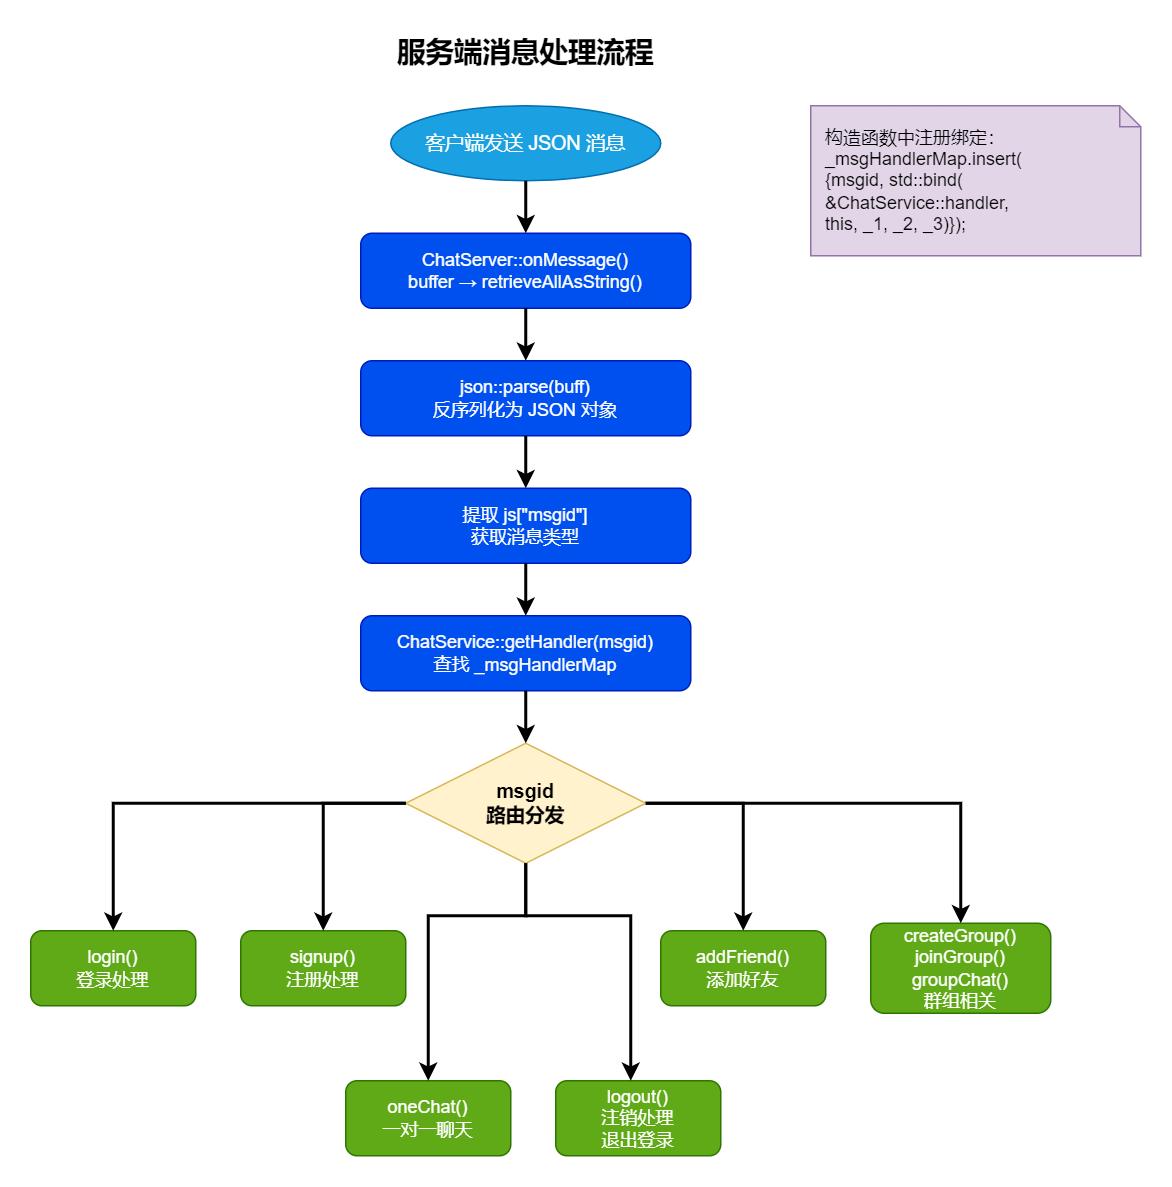

The diagram above was exported from draw.io. Its source (the exported page's mxGraphModel, read from the mxfile embedded in the PNG):
<mxGraphModel dx="992" dy="724" grid="1" gridSize="10" guides="1" tooltips="1" connect="1" arrows="1" fold="1" page="1" pageScale="1" pageWidth="827" pageHeight="1169" math="0" shadow="0">
  <root>
    <mxCell id="0" />
    <mxCell id="1" parent="0" />
    <mxCell id="title" value="服务端消息处理流程" style="text;html=1;strokeColor=none;fillColor=none;align=center;verticalAlign=middle;whiteSpace=wrap;fontSize=19;fontStyle=1;" parent="1" vertex="1">
      <mxGeometry x="170" y="10" width="400" height="30" as="geometry" />
    </mxCell>
    <mxCell id="start" value="客户端发送 JSON 消息" style="ellipse;whiteSpace=wrap;html=1;fillColor=#1ba1e2;strokeColor=#006EAF;fontColor=#ffffff;fontSize=13;" parent="1" vertex="1">
      <mxGeometry x="280" y="60" width="180" height="50" as="geometry" />
    </mxCell>
    <mxCell id="onmessage" value="ChatServer::onMessage()&#10;buffer → retrieveAllAsString()" style="rounded=1;whiteSpace=wrap;html=1;fillColor=#0050ef;strokeColor=#001DBC;fontColor=#ffffff;fontSize=12;" parent="1" vertex="1">
      <mxGeometry x="260" y="145" width="220" height="50" as="geometry" />
    </mxCell>
    <mxCell id="json-parse" value="json::parse(buff)&#10;反序列化为 JSON 对象" style="rounded=1;whiteSpace=wrap;html=1;fillColor=#0050ef;strokeColor=#001DBC;fontColor=#ffffff;fontSize=12;" parent="1" vertex="1">
      <mxGeometry x="260" y="230" width="220" height="50" as="geometry" />
    </mxCell>
    <mxCell id="extract-msgid" value="提取 js[&quot;msgid&quot;]&#10;获取消息类型" style="rounded=1;whiteSpace=wrap;html=1;fillColor=#0050ef;strokeColor=#001DBC;fontColor=#ffffff;fontSize=12;" parent="1" vertex="1">
      <mxGeometry x="260" y="315" width="220" height="50" as="geometry" />
    </mxCell>
    <mxCell id="get-handler" value="ChatService::getHandler(msgid)&#10;查找 _msgHandlerMap" style="rounded=1;whiteSpace=wrap;html=1;fillColor=#0050ef;strokeColor=#001DBC;fontColor=#ffffff;fontSize=12;" parent="1" vertex="1">
      <mxGeometry x="260" y="400" width="220" height="50" as="geometry" />
    </mxCell>
    <mxCell id="routing" value="msgid&#10;路由分发" style="rhombus;whiteSpace=wrap;html=1;fillColor=#FFF2CC;strokeColor=#d6b656;fontSize=13;fontStyle=1;" parent="1" vertex="1">
      <mxGeometry x="290" y="485" width="160" height="80" as="geometry" />
    </mxCell>
    <mxCell id="branch-login" value="login()&#10;登录处理" style="rounded=1;whiteSpace=wrap;html=1;fillColor=#60a917;strokeColor=#2D7600;fontColor=#ffffff;fontSize=12;" parent="1" vertex="1">
      <mxGeometry x="40" y="610" width="110" height="50" as="geometry" />
    </mxCell>
    <mxCell id="branch-signup" value="signup()&#10;注册处理" style="rounded=1;whiteSpace=wrap;html=1;fillColor=#60a917;strokeColor=#2D7600;fontColor=#ffffff;fontSize=12;" parent="1" vertex="1">
      <mxGeometry x="180" y="610" width="110" height="50" as="geometry" />
    </mxCell>
    <mxCell id="branch-onechat" value="oneChat()&#10;一对一聊天" style="rounded=1;whiteSpace=wrap;html=1;fillColor=#60a917;strokeColor=#2D7600;fontColor=#ffffff;fontSize=12;" parent="1" vertex="1">
      <mxGeometry x="250" y="710" width="110" height="50" as="geometry" />
    </mxCell>
    <mxCell id="branch-addfriend" value="addFriend()&#10;添加好友" style="rounded=1;whiteSpace=wrap;html=1;fillColor=#60a917;strokeColor=#2D7600;fontColor=#ffffff;fontSize=12;" parent="1" vertex="1">
      <mxGeometry x="460" y="610" width="110" height="50" as="geometry" />
    </mxCell>
    <mxCell id="branch-group" value="createGroup()&#10;joinGroup()&#10;groupChat()&#10;群组相关" style="rounded=1;whiteSpace=wrap;html=1;fillColor=#60a917;strokeColor=#2D7600;fontColor=#ffffff;fontSize=12;" parent="1" vertex="1">
      <mxGeometry x="600" y="605" width="120" height="60" as="geometry" />
    </mxCell>
    <mxCell id="branch-logout" value="logout()&lt;br&gt;注销处理&lt;br&gt;退出登录" style="rounded=1;whiteSpace=wrap;html=1;fillColor=#60a917;strokeColor=#2D7600;fontColor=#ffffff;fontSize=12;" parent="1" vertex="1">
      <mxGeometry x="390" y="710" width="110" height="50" as="geometry" />
    </mxCell>
    <mxCell id="edge1" style="edgeStyle=orthogonalEdgeStyle;rounded=0;orthogonalLoop=1;jettySize=auto;html=1;strokeWidth=2;endArrow=classic;" parent="1" source="start" target="onmessage" edge="1">
      <mxGeometry relative="1" as="geometry" />
    </mxCell>
    <mxCell id="edge2" style="edgeStyle=orthogonalEdgeStyle;rounded=0;orthogonalLoop=1;jettySize=auto;html=1;strokeWidth=2;endArrow=classic;" parent="1" source="onmessage" target="json-parse" edge="1">
      <mxGeometry relative="1" as="geometry" />
    </mxCell>
    <mxCell id="edge3" style="edgeStyle=orthogonalEdgeStyle;rounded=0;orthogonalLoop=1;jettySize=auto;html=1;strokeWidth=2;endArrow=classic;" parent="1" source="json-parse" target="extract-msgid" edge="1">
      <mxGeometry relative="1" as="geometry" />
    </mxCell>
    <mxCell id="edge4" style="edgeStyle=orthogonalEdgeStyle;rounded=0;orthogonalLoop=1;jettySize=auto;html=1;strokeWidth=2;endArrow=classic;" parent="1" source="extract-msgid" target="get-handler" edge="1">
      <mxGeometry relative="1" as="geometry" />
    </mxCell>
    <mxCell id="edge5" style="edgeStyle=orthogonalEdgeStyle;rounded=0;orthogonalLoop=1;jettySize=auto;html=1;strokeWidth=2;endArrow=classic;" parent="1" source="get-handler" target="routing" edge="1">
      <mxGeometry relative="1" as="geometry" />
    </mxCell>
    <mxCell id="edge6" style="edgeStyle=orthogonalEdgeStyle;rounded=0;orthogonalLoop=1;jettySize=auto;html=1;strokeWidth=2;endArrow=classic;exitX=0;exitY=0.5;" parent="1" source="routing" target="branch-login" edge="1">
      <mxGeometry relative="1" as="geometry" />
    </mxCell>
    <mxCell id="edge7" style="edgeStyle=orthogonalEdgeStyle;rounded=0;orthogonalLoop=1;jettySize=auto;html=1;strokeWidth=2;endArrow=classic;exitX=0.25;exitY=0.5;" parent="1" source="routing" target="branch-signup" edge="1">
      <mxGeometry relative="1" as="geometry" />
    </mxCell>
    <mxCell id="edge8" style="edgeStyle=orthogonalEdgeStyle;rounded=0;orthogonalLoop=1;jettySize=auto;html=1;strokeWidth=2;endArrow=classic;exitX=0.5;exitY=1;" parent="1" source="routing" target="branch-onechat" edge="1">
      <mxGeometry relative="1" as="geometry">
        <Array as="points">
          <mxPoint x="370" y="600" />
          <mxPoint x="305" y="600" />
        </Array>
      </mxGeometry>
    </mxCell>
    <mxCell id="edge9" style="edgeStyle=orthogonalEdgeStyle;rounded=0;orthogonalLoop=1;jettySize=auto;html=1;strokeWidth=2;endArrow=classic;exitX=0.75;exitY=0.5;" parent="1" source="routing" target="branch-addfriend" edge="1">
      <mxGeometry relative="1" as="geometry" />
    </mxCell>
    <mxCell id="edge10" style="edgeStyle=orthogonalEdgeStyle;rounded=0;orthogonalLoop=1;jettySize=auto;html=1;strokeWidth=2;endArrow=classic;exitX=1;exitY=0.5;" parent="1" source="routing" target="branch-group" edge="1">
      <mxGeometry relative="1" as="geometry" />
    </mxCell>
    <mxCell id="edge11" style="edgeStyle=orthogonalEdgeStyle;rounded=0;orthogonalLoop=1;jettySize=auto;html=1;strokeWidth=2;endArrow=classic;exitX=0.5;exitY=1;" parent="1" source="routing" target="branch-logout" edge="1">
      <mxGeometry relative="1" as="geometry">
        <Array as="points">
          <mxPoint x="370" y="600" />
          <mxPoint x="440" y="600" />
        </Array>
      </mxGeometry>
    </mxCell>
    <mxCell id="bind-note" value="构造函数中注册绑定：&#10;_msgHandlerMap.insert(&#10;  {msgid, std::bind(&#10;    &amp;amp;ChatService::handler,&#10;    this, _1, _2, _3)});" style="shape=note;whiteSpace=wrap;html=1;backgroundOutline=1;fillColor=#e1d5e7;strokeColor=#9673a6;size=14;fontSize=12;align=left;spacingLeft=8;" parent="1" vertex="1">
      <mxGeometry x="560" y="60" width="220" height="100" as="geometry" />
    </mxCell>
  </root>
</mxGraphModel>